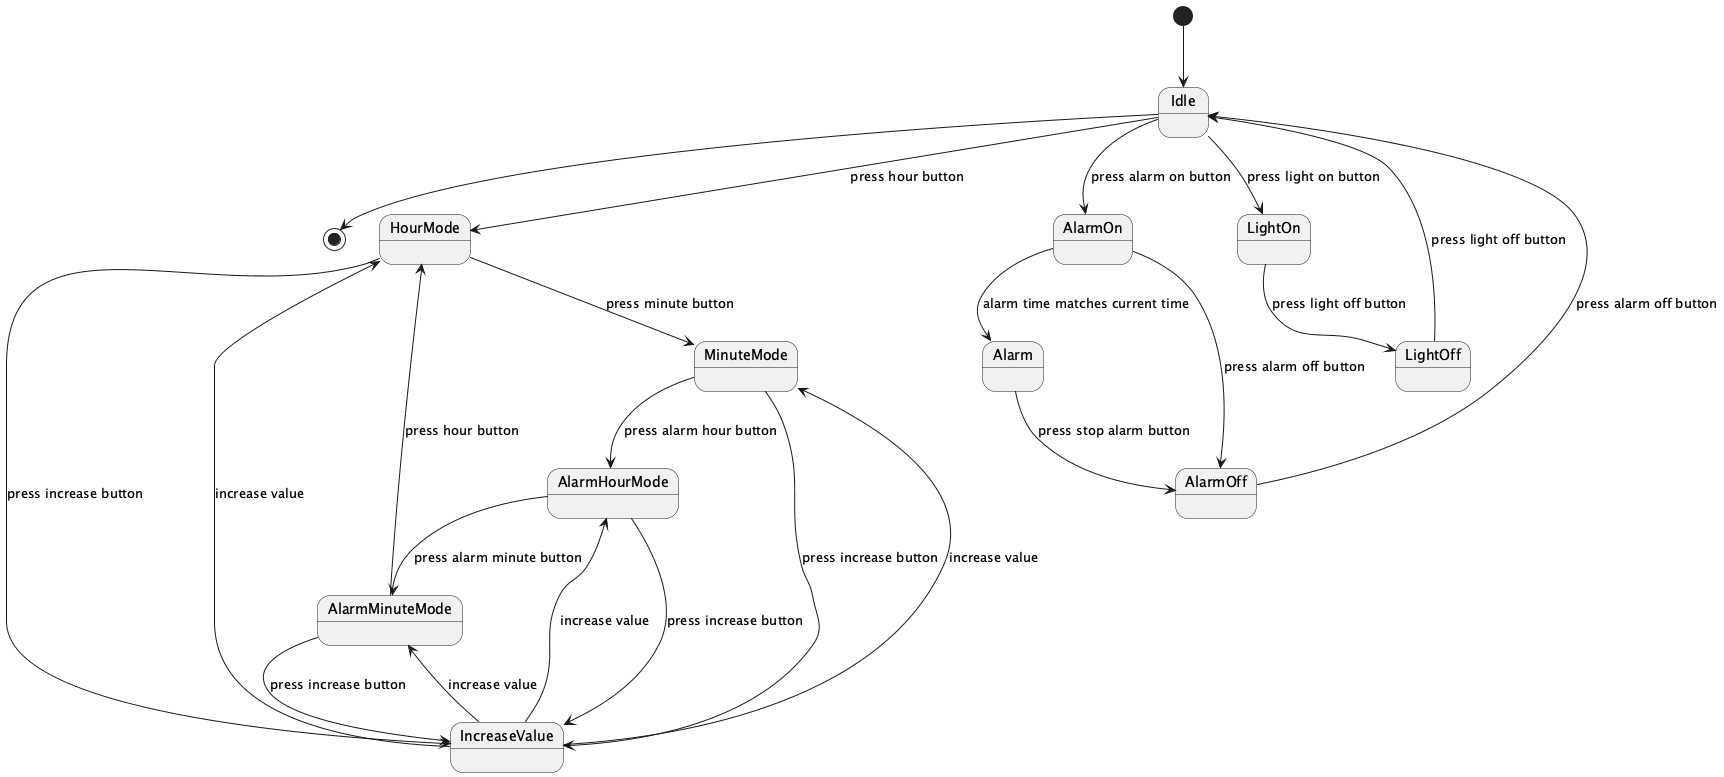

The diagram above was rendered by PlantUML. Its source (embedded in the PNG):
@startuml
[*] --> Idle
Idle --> [*]
Idle --> HourMode : press hour button
HourMode --> MinuteMode : press minute button
MinuteMode --> AlarmHourMode : press alarm hour button
AlarmHourMode --> AlarmMinuteMode : press alarm minute button
AlarmMinuteMode --> HourMode : press hour button
HourMode --> IncreaseValue : press increase button
MinuteMode --> IncreaseValue : press increase button
AlarmHourMode --> IncreaseValue : press increase button
AlarmMinuteMode --> IncreaseValue : press increase button
IncreaseValue --> HourMode : increase value
IncreaseValue --> MinuteMode : increase value
IncreaseValue --> AlarmHourMode : increase value
IncreaseValue --> AlarmMinuteMode : increase value
Idle --> AlarmOn : press alarm on button
AlarmOn --> AlarmOff : press alarm off button
AlarmOff --> Idle : press alarm off button
Idle --> LightOn : press light on button
LightOn --> LightOff : press light off button
LightOff --> Idle : press light off button
AlarmOn --> Alarm : alarm time matches current time
Alarm --> AlarmOff : press stop alarm button
@enduml